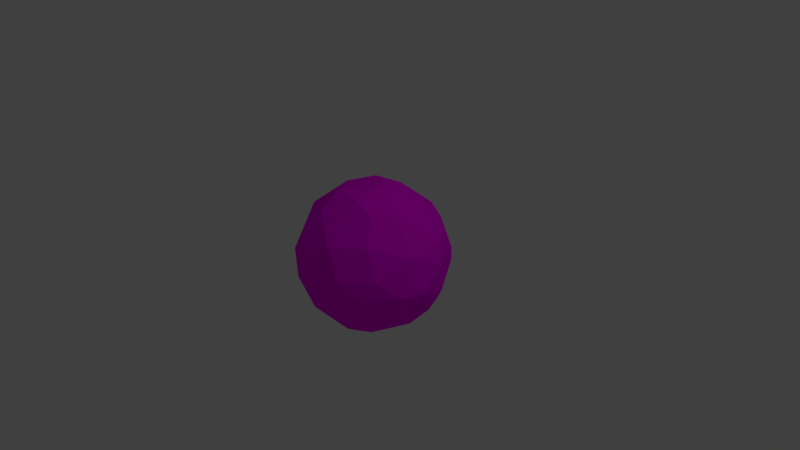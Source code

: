 # Source: styledGlobe.blend  (saved by Blender 2.70.0; exported with 4.5.12 LTS)
import bpy
from mathutils import Matrix  # noqa: F401  (used for matrix-valued properties, if any)

bpy.ops.wm.read_factory_settings(use_empty=True)
scene = bpy.context.scene
scene.name = 'Scene'

# ---- collections
col_collection_1 = bpy.data.collections.new('Collection 1'); scene.collection.children.link(col_collection_1)

# ---- images (referenced by path relative to the original .blend; pixels are not part of the script)
import os
ASSET_DIR = os.environ.get("B2B_ASSET_DIR", "")  # directory of the original .blend (textures are referenced by path, not embedded)
HERE = os.path.dirname(os.path.abspath(__file__))  # packed textures are extracted next to this script under _unpacked/

def load_image(name, relpath, width, height, colorspace="sRGB"):
    """Load a texture the original file referenced (path relative to the .blend, or extracted next to this script)."""
    p = next((c for c in (os.path.join(HERE, relpath), os.path.join(ASSET_DIR, relpath)) if relpath and os.path.exists(c)), "")
    if p:
        img = bpy.data.images.load(p, check_existing=True)
        img.name = name
    else:  # same state as the original file: an image datablock whose file is absent (Cycles renders it pink)
        img = bpy.data.images.new(name, width, height)
        img.source = "FILE"
        img.filepath = "//" + (relpath or name)
    img.colorspace_settings.name = colorspace
    return img
img_world_map_jpg = load_image('world_map.jpg', 'world_map.jpg', 1024, 1024, 'sRGB')

# ---- materials (node trees are filled in below, after node groups)
mat_material_002 = bpy.data.materials.new('Material.002')
mat_material_002.alpha_threshold = 0.0
mat_material_002.roughness = 0.5
mat_material_002.line_color = (0.0, 0.0, 0.0, 1.0)

# ---- material node trees
mat_material_002.use_nodes = True; mat_material_002.node_tree.nodes.clear()
_N = mat_material_002.node_tree.nodes; _L = mat_material_002.node_tree.links
n0 = _N.new('ShaderNodeOutputMaterial'); n0.name = 'Material Output'; n0.location = (300, 300)
n1 = _N.new('ShaderNodeBsdfDiffuse'); n1.name = 'Diffuse BSDF'; n1.location = (10, 300)
n2 = _N.new('ShaderNodeTexImage'); n2.name = 'Image Texture'; n2.location = (-180, 300)
n2.width = 140
n2.image = img_world_map_jpg
_L.new(n1.outputs[0], n0.inputs[0])
_L.new(n2.outputs[0], n1.inputs[0])
n0.is_active_output = True

# ---- world
world_world = bpy.data.worlds.new('World'); scene.world = world_world
world_world.color = (0.05088, 0.05088, 0.05088)
world_world.use_sun_shadow = False
world_world.sun_shadow_jitter_overblur = 0.0
world_world.cycles.sampling_method = 'MANUAL'
world_world.cycles.sample_map_resolution = 256

# ---- cameras
cam_camera = bpy.data.cameras.new('Camera')
cam_camera.clip_end = 100.0
cam_camera.lens = 35.0
cam_camera.sensor_width = 32.0
cam_camera.sensor_height = 18.0
cam_camera.ortho_scale = 7.314
cam_camera.dof.focus_distance = 0.0

# ---- lights
light_lamp = bpy.data.lights.new('Lamp', 'POINT')
light_lamp.transmission_factor = 0.0
light_lamp.cutoff_distance = 30.0
light_lamp.energy = 100.0
light_lamp.shadow_buffer_clip_start = 1.001
light_lamp.shadow_soft_size = 0.1
light_lamp.shadow_maximum_resolution = 0.006
light_lamp.use_absolute_resolution = True
light_lamp.cycles.use_multiple_importance_sampling = False

# ---- meshes
me_icosphere_001 = bpy.data.meshes.new('Icosphere.001')
me_icosphere_001.from_pydata([(0.0, 0.0, -1.0), (0.7236, -0.5257, -0.4472), (-0.2764, -0.8506, -0.4472), (-0.8944, 0.0, -0.4472), (-0.2764, 0.8506, -0.4472), (0.7236, 0.5257, -0.4472), (0.2764, -0.8506, 0.4472), (-0.7236, -0.5257, 0.4472), (-0.7236, 0.5257, 0.4472), (0.2764, 0.8506, 0.4472), (0.8944, 0.0, 0.4472), (0.0, 0.0, 1.0), (-0.2328, -0.7166, -0.6575), (-0.1625, -0.5, -0.8507), (-0.07761, -0.2389, -0.9679), (0.2032, -0.1476, -0.9679), (0.4253, -0.309, -0.8507), (0.6095, -0.4429, -0.6575), (0.5319, -0.6817, -0.5023), (0.2629, -0.809, -0.5257), (-0.02964, -0.8642, -0.5023), (0.8127, 0.2952, -0.5023), (0.8506, 0.0, -0.5257), (0.8127, -0.2952, -0.5023), (0.2032, 0.1476, -0.9679), (0.4253, 0.309, -0.8507), (0.6095, 0.4429, -0.6575), (-0.7534, 0.0, -0.6575), (-0.5257, 0.0, -0.8507), (-0.2511, 0.0, -0.9679), (-0.484, -0.7166, -0.5023), (-0.6882, -0.5, -0.5257), (-0.8311, -0.2389, -0.5023), (-0.2328, 0.7166, -0.6575), (-0.1625, 0.5, -0.8507), (-0.07761, 0.2389, -0.9679), (-0.8311, 0.2389, -0.5023), (-0.6882, 0.5, -0.5257), (-0.484, 0.7166, -0.5023), (-0.02964, 0.8642, -0.5023), (0.2629, 0.809, -0.5257), (0.5319, 0.6817, -0.5023), (0.9566, -0.1476, 0.2511), (0.9511, -0.309, -1.752e-08), (0.8607, -0.4429, -0.2512), (0.8607, 0.4429, -0.2512), (0.9511, 0.309, 1.752e-08), (0.9566, 0.1476, 0.2511), (0.1552, -0.9554, 0.2512), (0.0, -1.0, -1.752e-08), (-0.1552, -0.9554, -0.2512), (0.6872, -0.6817, -0.2512), (0.5878, -0.809, 1.752e-08), (0.436, -0.8642, 0.2512), (-0.8607, -0.4429, 0.2512), (-0.9511, -0.309, -1.752e-08), (-0.9566, -0.1476, -0.2511), (-0.436, -0.8642, -0.2512), (-0.5878, -0.809, 1.752e-08), (-0.6872, -0.6817, 0.2512), (-0.6872, 0.6817, 0.2512), (-0.5878, 0.809, -1.752e-08), (-0.436, 0.8642, -0.2512), (-0.9566, 0.1476, -0.2511), (-0.9511, 0.309, 1.752e-08), (-0.8607, 0.4429, 0.2512), (0.436, 0.8642, 0.2512), (0.5878, 0.809, -1.752e-08), (0.6872, 0.6817, -0.2512), (-0.1552, 0.9554, -0.2512), (0.0, 1.0, 1.752e-08), (0.1552, 0.9554, 0.2512), (0.8311, -0.2389, 0.5023), (0.6882, -0.5, 0.5257), (0.484, -0.7166, 0.5023), (0.02964, -0.8642, 0.5023), (-0.2629, -0.809, 0.5257), (-0.5319, -0.6817, 0.5023), (-0.8127, -0.2952, 0.5023), (-0.8506, 0.0, 0.5257), (-0.8127, 0.2952, 0.5023), (-0.5319, 0.6817, 0.5023), (-0.2629, 0.809, 0.5257), (0.02964, 0.8642, 0.5023), (0.484, 0.7166, 0.5023), (0.6882, 0.5, 0.5257), (0.8311, 0.2389, 0.5023), (0.07761, -0.2389, 0.9679), (0.1625, -0.5, 0.8507), (0.2328, -0.7166, 0.6575), (0.7534, 0.0, 0.6575), (0.5257, 0.0, 0.8507), (0.2511, 0.0, 0.9679), (-0.2032, -0.1476, 0.9679), (-0.4253, -0.309, 0.8507), (-0.6095, -0.4429, 0.6575), (-0.2032, 0.1476, 0.9679), (-0.4253, 0.309, 0.8507), (-0.6095, 0.4429, 0.6575), (0.07761, 0.2389, 0.9679), (0.1625, 0.5, 0.8507), (0.2328, 0.7166, 0.6575), (0.05279, -0.6882, -0.7236), (0.1382, -0.4253, -0.8944), (0.3618, -0.5878, -0.7236), (0.6708, 0.1625, -0.7236), (0.6708, -0.1625, -0.7236), (0.4472, -7.38e-07, -0.8944), (-0.6382, -0.2629, -0.7236), (-0.3618, -0.2629, -0.8944), (-0.4472, -0.5257, -0.7236), (-0.4472, 0.5257, -0.7236), (-0.3618, 0.2629, -0.8944), (-0.6382, 0.2629, -0.7236), (0.3618, 0.5878, -0.7236), (0.1382, 0.4253, -0.8944), (0.05279, 0.6882, -0.7236), (1.0, 0.0, 0.0), (0.9472, -0.1625, -0.2764), (0.9472, 0.1625, -0.2764), (0.309, -0.9511, 2.802e-14), (0.1382, -0.9511, -0.2764), (0.4472, -0.8506, -0.2764), (-0.809, -0.5878, 8.031e-14), (-0.8618, -0.4253, -0.2764), (-0.6708, -0.6882, -0.2764), (-0.809, 0.5878, -7.845e-14), (-0.6708, 0.6882, -0.2764), (-0.8618, 0.4253, -0.2764), (0.309, 0.9511, -2.615e-14), (0.4472, 0.8506, -0.2764), (0.1382, 0.9511, -0.2764), (0.6708, -0.6882, 0.2764), (0.809, -0.5878, -1.902e-06), (0.8618, -0.4253, 0.2764), (-0.4472, -0.8506, 0.2764), (-0.309, -0.9511, -7.872e-07), (-0.1382, -0.9511, 0.2764), (-0.9472, 0.1625, 0.2764), (-1.0, -3.608e-07, 6.232e-07), (-0.9472, -0.1625, 0.2764), (-0.1382, 0.9511, 0.2764), (-0.309, 0.9511, -4.92e-07), (-0.4472, 0.8506, 0.2764), (0.8618, 0.4253, 0.2764), (0.809, 0.5878, 0.0), (0.6708, 0.6882, 0.2764), (0.3618, -0.2629, 0.8944), (0.4472, -0.5257, 0.7236), (0.6382, -0.2629, 0.7236), (-0.1382, -0.4253, 0.8944), (-0.3618, -0.5878, 0.7236), (-0.05279, -0.6882, 0.7236), (-0.4472, 0.0, 0.8944), (-0.6708, 0.1625, 0.7236), (-0.6708, -0.1625, 0.7236), (-0.1382, 0.4253, 0.8944), (-0.05279, 0.6882, 0.7236), (-0.3618, 0.5878, 0.7236), (0.3618, 0.2629, 0.8944), (0.6382, 0.2629, 0.7236), (0.4472, 0.5257, 0.7236)], [], [(0, 15, 14), (1, 17, 23), (0, 14, 29), (0, 29, 35), (0, 35, 24), (1, 23, 44), (2, 20, 50), (3, 32, 56), (4, 38, 62), (5, 41, 68), (1, 44, 51), (2, 50, 57), (3, 56, 63), (4, 62, 69), (5, 68, 45), (6, 74, 89), (7, 77, 95), (8, 80, 98), (9, 83, 101), (10, 86, 90), (12, 20, 2), (13, 102, 12), (14, 103, 13), (12, 102, 20), (102, 19, 20), (13, 103, 102), (103, 104, 102), (102, 104, 19), (104, 18, 19), (14, 15, 103), (15, 16, 103), (103, 16, 104), (16, 17, 104), (104, 17, 18), (17, 1, 18), (21, 26, 5), (22, 105, 21), (23, 106, 22), (21, 105, 26), (105, 25, 26), (22, 106, 105), (106, 107, 105), (105, 107, 25), (107, 24, 25), (23, 17, 106), (17, 16, 106), (106, 16, 107), (16, 15, 107), (107, 15, 24), (15, 0, 24), (27, 32, 3), (28, 108, 27), (29, 109, 28), (27, 108, 32), (108, 31, 32), (28, 109, 108), (109, 110, 108), (108, 110, 31), (110, 30, 31), (29, 14, 109), (14, 13, 109), (109, 13, 110), (13, 12, 110), (110, 12, 30), (12, 2, 30), (33, 38, 4), (34, 111, 33), (35, 112, 34), (33, 111, 38), (111, 37, 38), (34, 112, 111), (112, 113, 111), (111, 113, 37), (113, 36, 37), (35, 29, 112), (29, 28, 112), (112, 28, 113), (28, 27, 113), (113, 27, 36), (27, 3, 36), (26, 41, 5), (25, 114, 26), (24, 115, 25), (26, 114, 41), (114, 40, 41), (25, 115, 114), (115, 116, 114), (114, 116, 40), (116, 39, 40), (24, 35, 115), (35, 34, 115), (115, 34, 116), (34, 33, 116), (116, 33, 39), (33, 4, 39), (42, 47, 10), (43, 117, 42), (44, 118, 43), (42, 117, 47), (117, 46, 47), (43, 118, 117), (118, 119, 117), (117, 119, 46), (119, 45, 46), (44, 23, 118), (23, 22, 118), (118, 22, 119), (22, 21, 119), (119, 21, 45), (21, 5, 45), (48, 53, 6), (49, 120, 48), (50, 121, 49), (48, 120, 53), (120, 52, 53), (49, 121, 120), (121, 122, 120), (120, 122, 52), (122, 51, 52), (50, 20, 121), (20, 19, 121), (121, 19, 122), (19, 18, 122), (122, 18, 51), (18, 1, 51), (54, 59, 7), (55, 123, 54), (56, 124, 55), (54, 123, 59), (123, 58, 59), (55, 124, 123), (124, 125, 123), (123, 125, 58), (125, 57, 58), (56, 32, 124), (32, 31, 124), (124, 31, 125), (31, 30, 125), (125, 30, 57), (30, 2, 57), (60, 65, 8), (61, 126, 60), (62, 127, 61), (60, 126, 65), (126, 64, 65), (61, 127, 126), (127, 128, 126), (126, 128, 64), (128, 63, 64), (62, 38, 127), (38, 37, 127), (127, 37, 128), (37, 36, 128), (128, 36, 63), (36, 3, 63), (66, 71, 9), (67, 129, 66), (68, 130, 67), (66, 129, 71), (129, 70, 71), (67, 130, 129), (130, 131, 129), (129, 131, 70), (131, 69, 70), (68, 41, 130), (41, 40, 130), (130, 40, 131), (40, 39, 131), (131, 39, 69), (39, 4, 69), (53, 74, 6), (52, 132, 53), (51, 133, 52), (53, 132, 74), (132, 73, 74), (52, 133, 132), (133, 134, 132), (132, 134, 73), (134, 72, 73), (51, 44, 133), (44, 43, 133), (133, 43, 134), (43, 42, 134), (134, 42, 72), (42, 10, 72), (59, 77, 7), (58, 135, 59), (57, 136, 58), (59, 135, 77), (135, 76, 77), (58, 136, 135), (136, 137, 135), (135, 137, 76), (137, 75, 76), (57, 50, 136), (50, 49, 136), (136, 49, 137), (49, 48, 137), (137, 48, 75), (48, 6, 75), (65, 80, 8), (64, 138, 65), (63, 139, 64), (65, 138, 80), (138, 79, 80), (64, 139, 138), (139, 140, 138), (138, 140, 79), (140, 78, 79), (63, 56, 139), (56, 55, 139), (139, 55, 140), (55, 54, 140), (140, 54, 78), (54, 7, 78), (71, 83, 9), (70, 141, 71), (69, 142, 70), (71, 141, 83), (141, 82, 83), (70, 142, 141), (142, 143, 141), (141, 143, 82), (143, 81, 82), (69, 62, 142), (62, 61, 142), (142, 61, 143), (61, 60, 143), (143, 60, 81), (60, 8, 81), (47, 86, 10), (46, 144, 47), (45, 145, 46), (47, 144, 86), (144, 85, 86), (46, 145, 144), (145, 146, 144), (144, 146, 85), (146, 84, 85), (45, 68, 145), (68, 67, 145), (145, 67, 146), (67, 66, 146), (146, 66, 84), (66, 9, 84), (87, 92, 11), (88, 147, 87), (89, 148, 88), (87, 147, 92), (147, 91, 92), (88, 148, 147), (148, 149, 147), (147, 149, 91), (149, 90, 91), (89, 74, 148), (74, 73, 148), (148, 73, 149), (73, 72, 149), (149, 72, 90), (72, 10, 90), (93, 87, 11), (94, 150, 93), (95, 151, 94), (93, 150, 87), (150, 88, 87), (94, 151, 150), (151, 152, 150), (150, 152, 88), (152, 89, 88), (95, 77, 151), (77, 76, 151), (151, 76, 152), (76, 75, 152), (152, 75, 89), (75, 6, 89), (96, 93, 11), (97, 153, 96), (98, 154, 97), (96, 153, 93), (153, 94, 93), (97, 154, 153), (154, 155, 153), (153, 155, 94), (155, 95, 94), (98, 80, 154), (80, 79, 154), (154, 79, 155), (79, 78, 155), (155, 78, 95), (78, 7, 95), (99, 96, 11), (100, 156, 99), (101, 157, 100), (99, 156, 96), (156, 97, 96), (100, 157, 156), (157, 158, 156), (156, 158, 97), (158, 98, 97), (101, 83, 157), (83, 82, 157), (157, 82, 158), (82, 81, 158), (158, 81, 98), (81, 8, 98), (92, 99, 11), (91, 159, 92), (90, 160, 91), (92, 159, 99), (159, 100, 99), (91, 160, 159), (160, 161, 159), (159, 161, 100), (161, 101, 100), (90, 86, 160), (86, 85, 160), (160, 85, 161), (85, 84, 161), (161, 84, 101), (84, 9, 101)])
_uv = me_icosphere_001.uv_layers.new(name='UVMap')
_uv.uv.foreach_set('vector', [0.9511, 0.01664, 1.088, 0.01937, 1.004, 0.09558, 0.2625, 0.2762, 0.245, 0.1902, 0.3035, 0.2275, 0.9511, 0.01664, 1.004, 0.09558, 0.9111, 0.101, 0.9511, 0.01664, 0.9111, 0.101, 0.8242, 0.03316, 0.9511, 0.01664, 0.8242, 0.03316, 0.8763, -0.07278, 0.2625, 0.2762, 0.3035, 0.2275, 0.2969, 0.3337, 0.08265, 0.3931, 0.1189, 0.3508, 0.1113, 0.4564, 0.8756, 0.4029, 0.9154, 0.3908, 0.8933, 0.4848, 0.6979, 0.2942, 0.7423, 0.302, 0.7098, 0.3823, 0.4835, 0.2044, 0.5378, 0.19, 0.5089, 0.2831, 0.2625, 0.2762, 0.2969, 0.3337, 0.2501, 0.3641, 0.08265, 0.3931, 0.1113, 0.4564, 0.06643, 0.4767, 0.8756, 0.4029, 0.8933, 0.4848, 0.8482, 0.4688, 0.6979, 0.2942, 0.7098, 0.3823, 0.664, 0.3506, 0.4835, 0.2044, 0.5089, 0.2831, 0.4555, 0.28, 0.2138, 0.6612, 0.2582, 0.6534, 0.2309, 0.7471, -0.0006114, 0.751, 0.0537, 0.7654, 0.001911, 0.8426, 0.7466, 0.6792, 0.7876, 0.7279, 0.7291, 0.7652, 0.5668, 0.5623, 0.6031, 0.6046, 0.5582, 0.6521, 0.3915, 0.5525, 0.4312, 0.5647, 0.398, 0.643, 0.0741, 0.3033, 0.1189, 0.3508, 0.08265, 0.3931, 0.06042, 0.1982, 0.1191, 0.244, 0.0741, 0.3033, 0.03564, 0.09558, 0.1194, 0.1261, 0.06042, 0.1982, 0.0741, 0.3033, 0.1191, 0.244, 0.1189, 0.3508, 0.1191, 0.244, 0.1656, 0.3101, 0.1189, 0.3508, 0.06042, 0.1982, 0.1194, 0.1261, 0.1191, 0.244, 0.1194, 0.1261, 0.1809, 0.2004, 0.1191, 0.244, 0.1191, 0.244, 0.1809, 0.2004, 0.1656, 0.3101, 0.1809, 0.2004, 0.2168, 0.284, 0.1656, 0.3101, 0.03564, 0.09558, 0.1202, 0.01937, 0.1194, 0.1261, 0.1202, 0.01937, 0.209, 0.09389, 0.1194, 0.1261, 0.1194, 0.1261, 0.209, 0.09389, 0.1809, 0.2004, 0.209, 0.09389, 0.245, 0.1902, 0.1809, 0.2004, 0.1809, 0.2004, 0.245, 0.1902, 0.2168, 0.284, 0.245, 0.1902, 0.2625, 0.2762, 0.2168, 0.284, 0.4295, 0.1838, 0.486, 0.1128, 0.4835, 0.2044, 0.3627, 0.1902, 0.3967, 0.08638, 0.4295, 0.1838, 0.3035, 0.2275, 0.3008, 0.1208, 0.3627, 0.1902, 0.4295, 0.1838, 0.3967, 0.08638, 0.486, 0.1128, 0.3967, 0.08638, 0.4944, 0.004778, 0.486, 0.1128, 0.3627, 0.1902, 0.3008, 0.1208, 0.3967, 0.08638, 0.3008, 0.1208, 0.2921, 0.003167, 0.3967, 0.08638, 0.3967, 0.08638, 0.2921, 0.003167, 0.4944, 0.004778, 1.26, 0.003167, 0.8763, -0.07278, 0.4944, 0.004778, 0.3035, 0.2275, 0.245, 0.1902, 0.3008, 0.1208, 0.245, 0.1902, 0.209, 0.09389, 0.3008, 0.1208, 0.3008, 0.1208, 0.209, 0.09389, 0.2921, 0.003167, 0.209, 0.09389, 0.1202, 0.01937, 0.2921, 0.003167, 1.26, 0.003167, 1.088, 0.01937, 0.8763, -0.07278, 1.088, 0.01937, 0.9511, 0.01664, 0.8763, -0.07278, 0.8822, 0.3124, 0.9154, 0.3908, 0.8756, 0.4029, 0.8926, 0.2059, 0.9327, 0.2909, 0.8822, 0.3124, 0.9111, 0.101, 0.9599, 0.1838, 0.8926, 0.2059, 0.8822, 0.3124, 0.9327, 0.2909, 0.9154, 0.3908, 0.9327, 0.2909, 0.9629, 0.3837, 0.9154, 0.3908, 0.8926, 0.2059, 0.9599, 0.1838, 0.9327, 0.2909, 0.9599, 0.1838, 0.9908, 0.2874, 0.9327, 0.2909, 0.9327, 0.2909, 0.9908, 0.2874, 0.9629, 0.3837, 0.02257, 0.2874, 0.04246, 0.3852, -0.005312, 0.3837, 0.9111, 0.101, 1.004, 0.09558, 0.9599, 0.1838, 0.03564, 0.09558, 0.06042, 0.1982, -0.008388, 0.1838, -0.008388, 0.1838, 0.06042, 0.1982, 0.02257, 0.2874, 0.06042, 0.1982, 0.0741, 0.3033, 0.02257, 0.2874, 0.02257, 0.2874, 0.0741, 0.3033, 0.04246, 0.3852, 0.0741, 0.3033, 0.08265, 0.3931, 0.04246, 0.3852, 0.715, 0.2084, 0.7423, 0.302, 0.6979, 0.2942, 0.7484, 0.1118, 0.7763, 0.2174, 0.715, 0.2084, 0.8242, 0.03316, 0.8328, 0.1395, 0.7484, 0.1118, 0.715, 0.2084, 0.7763, 0.2174, 0.7423, 0.302, 0.7763, 0.2174, 0.7924, 0.3264, 0.7423, 0.302, 0.7484, 0.1118, 0.8328, 0.1395, 0.7763, 0.2174, 0.8328, 0.1395, 0.8367, 0.2573, 0.7763, 0.2174, 0.7763, 0.2174, 0.8367, 0.2573, 0.7924, 0.3264, 0.8367, 0.2573, 0.8389, 0.3639, 0.7924, 0.3264, 0.8242, 0.03316, 0.9111, 0.101, 0.8328, 0.1395, 0.9111, 0.101, 0.8926, 0.2059, 0.8328, 0.1395, 0.8328, 0.1395, 0.8926, 0.2059, 0.8367, 0.2573, 0.8926, 0.2059, 0.8822, 0.3124, 0.8367, 0.2573, 0.8367, 0.2573, 0.8822, 0.3124, 0.8389, 0.3639, 0.8822, 0.3124, 0.8756, 0.4029, 0.8389, 0.3639, 0.486, 0.1128, 0.5378, 0.19, 0.4835, 0.2044, 0.4944, 0.004778, 0.5749, 0.09634, 0.486, 0.1128, 0.8763, -0.07278, 0.6762, 0.02043, 0.4944, 0.004778, 0.486, 0.1128, 0.5749, 0.09634, 0.5378, 0.19, 0.5749, 0.09634, 0.6025, 0.2029, 0.5378, 0.19, 0.4944, 0.004778, 0.6762, 0.02043, 0.5749, 0.09634, 0.6762, 0.02043, 0.6632, 0.1376, 0.5749, 0.09634, 0.5749, 0.09634, 0.6632, 0.1376, 0.6025, 0.2029, 0.6632, 0.1376, 0.6587, 0.2441, 0.6025, 0.2029, 0.8763, -0.07278, 0.8242, 0.03316, 0.6762, 0.02043, 0.8242, 0.03316, 0.7484, 0.1118, 0.6762, 0.02043, 0.6762, 0.02043, 0.7484, 0.1118, 0.6632, 0.1376, 0.7484, 0.1118, 0.715, 0.2084, 0.6632, 0.1376, 0.6632, 0.1376, 0.715, 0.2084, 0.6587, 0.2441, 0.715, 0.2084, 0.6979, 0.2942, 0.6587, 0.2441, 0.364, 0.4866, 0.4092, 0.4706, 0.3915, 0.5525, 0.3318, 0.4086, 0.3806, 0.387, 0.364, 0.4866, 0.2969, 0.3337, 0.3447, 0.2986, 0.3318, 0.4086, 0.364, 0.4866, 0.3806, 0.387, 0.4092, 0.4706, 0.3806, 0.387, 0.4305, 0.3742, 0.4092, 0.4706, 0.3318, 0.4086, 0.3447, 0.2986, 0.3806, 0.387, 0.3447, 0.2986, 0.402, 0.2784, 0.3806, 0.387, 0.3806, 0.387, 0.402, 0.2784, 0.4305, 0.3742, 0.402, 0.2784, 0.4555, 0.28, 0.4305, 0.3742, 0.2969, 0.3337, 0.3035, 0.2275, 0.3447, 0.2986, 0.3035, 0.2275, 0.3627, 0.1902, 0.3447, 0.2986, 0.3447, 0.2986, 0.3627, 0.1902, 0.402, 0.2784, 0.3627, 0.1902, 0.4295, 0.1838, 0.402, 0.2784, 0.402, 0.2784, 0.4295, 0.1838, 0.4555, 0.28, 0.4295, 0.1838, 0.4835, 0.2044, 0.4555, 0.28, 0.1798, 0.6048, 0.2256, 0.5731, 0.2138, 0.6612, 0.1445, 0.5319, 0.1914, 0.5013, 0.1798, 0.6048, 0.1113, 0.4564, 0.1545, 0.4209, 0.1445, 0.5319, 0.1798, 0.6048, 0.1914, 0.5013, 0.2256, 0.5731, 0.1914, 0.5013, 0.2378, 0.4686, 0.2256, 0.5731, 0.1445, 0.5319, 0.1545, 0.4209, 0.1914, 0.5013, 0.1545, 0.4209, 0.2037, 0.387, 0.1914, 0.5013, 0.1914, 0.5013, 0.2037, 0.387, 0.2378, 0.4686, 0.2037, 0.387, 0.2501, 0.3641, 0.2378, 0.4686, 0.1113, 0.4564, 0.1189, 0.3508, 0.1545, 0.4209, 0.1189, 0.3508, 0.1656, 0.3101, 0.1545, 0.4209, 0.1545, 0.4209, 0.1656, 0.3101, 0.2037, 0.387, 0.1656, 0.3101, 0.2168, 0.284, 0.2037, 0.387, 0.2037, 0.387, 0.2168, 0.284, 0.2501, 0.3641, 0.2168, 0.284, 0.2625, 0.2762, 0.2501, 0.3641, 0.9396, 0.6755, 0.993, 0.6723, 0.9676, 0.751, 0.9146, 0.5812, 0.9651, 0.5836, 0.9396, 0.6755, 0.8933, 0.4848, 0.9389, 0.4825, 0.9146, 0.5812, 0.9396, 0.6755, 0.9651, 0.5836, 0.993, 0.6723, -0.003106, 0.5836, 0.04718, 0.5754, 0.02473, 0.6723, 0.9146, 0.5812, 0.9389, 0.4825, 0.9651, 0.5836, 0.9389, 0.4825, 0.9891, 0.4796, 0.9651, 0.5836, -0.003106, 0.5836, 0.0209, 0.4796, 0.04718, 0.5754, 0.0209, 0.4796, 0.06643, 0.4767, 0.04718, 0.5754, 0.8933, 0.4848, 0.9154, 0.3908, 0.9389, 0.4825, 0.9154, 0.3908, 0.9629, 0.3837, 0.9389, 0.4825, 0.9389, 0.4825, 0.9629, 0.3837, 0.9891, 0.4796, -0.005312, 0.3837, 0.04246, 0.3852, 0.0209, 0.4796, 0.0209, 0.4796, 0.04246, 0.3852, 0.06643, 0.4767, 0.04246, 0.3852, 0.08265, 0.3931, 0.06643, 0.4767, 0.7342, 0.5913, 0.781, 0.6217, 0.7466, 0.6792, 0.7219, 0.4868, 0.7685, 0.5187, 0.7342, 0.5913, 0.7098, 0.3823, 0.7556, 0.4048, 0.7219, 0.4868, 0.7342, 0.5913, 0.7685, 0.5187, 0.781, 0.6217, 0.7685, 0.5187, 0.816, 0.5468, 0.781, 0.6217, 0.7219, 0.4868, 0.7556, 0.4048, 0.7685, 0.5187, 0.7556, 0.4048, 0.8046, 0.4365, 0.7685, 0.5187, 0.7685, 0.5187, 0.8046, 0.4365, 0.816, 0.5468, 0.8046, 0.4365, 0.8482, 0.4688, 0.816, 0.5468, 0.7098, 0.3823, 0.7423, 0.302, 0.7556, 0.4048, 0.7423, 0.302, 0.7924, 0.3264, 0.7556, 0.4048, 0.7556, 0.4048, 0.7924, 0.3264, 0.8046, 0.4365, 0.7924, 0.3264, 0.8389, 0.3639, 0.8046, 0.4365, 0.8046, 0.4365, 0.8389, 0.3639, 0.8482, 0.4688, 0.8389, 0.3639, 0.8756, 0.4029, 0.8482, 0.4688, 0.5506, 0.4787, 0.5954, 0.499, 0.5668, 0.5623, 0.5313, 0.3801, 0.5806, 0.398, 0.5506, 0.4787, 0.5089, 0.2831, 0.5618, 0.2874, 0.5313, 0.3801, 0.5506, 0.4787, 0.5806, 0.398, 0.5954, 0.499, 0.5806, 0.398, 0.6286, 0.4235, 0.5954, 0.499, 0.5313, 0.3801, 0.5618, 0.2874, 0.5806, 0.398, 0.5618, 0.2874, 0.6176, 0.3127, 0.5806, 0.398, 0.5806, 0.398, 0.6176, 0.3127, 0.6286, 0.4235, 0.6176, 0.3127, 0.664, 0.3506, 0.6286, 0.4235, 0.5089, 0.2831, 0.5378, 0.19, 0.5618, 0.2874, 0.5378, 0.19, 0.6025, 0.2029, 0.5618, 0.2874, 0.5618, 0.2874, 0.6025, 0.2029, 0.6176, 0.3127, 0.6025, 0.2029, 0.6587, 0.2441, 0.6176, 0.3127, 0.6176, 0.3127, 0.6587, 0.2441, 0.664, 0.3506, 0.6587, 0.2441, 0.6979, 0.2942, 0.664, 0.3506, 0.2256, 0.5731, 0.2582, 0.6534, 0.2138, 0.6612, 0.2378, 0.4686, 0.2714, 0.5507, 0.2256, 0.5731, 0.2501, 0.3641, 0.2844, 0.4367, 0.2378, 0.4686, 0.2256, 0.5731, 0.2714, 0.5507, 0.2582, 0.6534, 0.2714, 0.5507, 0.3083, 0.629, 0.2582, 0.6534, 0.2378, 0.4686, 0.2844, 0.4367, 0.2714, 0.5507, 0.2844, 0.4367, 0.3205, 0.5189, 0.2714, 0.5507, 0.2714, 0.5507, 0.3205, 0.5189, 0.3083, 0.629, 0.3205, 0.5189, 0.3548, 0.5915, 0.3083, 0.629, 0.2501, 0.3641, 0.2969, 0.3337, 0.2844, 0.4367, 0.2969, 0.3337, 0.3318, 0.4086, 0.2844, 0.4367, 0.2844, 0.4367, 0.3318, 0.4086, 0.3205, 0.5189, 0.3318, 0.4086, 0.364, 0.4866, 0.3205, 0.5189, 0.3205, 0.5189, 0.364, 0.4866, 0.3548, 0.5915, 0.364, 0.4866, 0.3915, 0.5525, 0.3548, 0.5915, 0.02473, 0.6723, 0.0537, 0.7654, -0.0006114, 0.751, 0.04718, 0.5754, 0.07764, 0.668, 0.02473, 0.6723, 0.06643, 0.4767, 0.09648, 0.5575, 0.04718, 0.5754, 0.02473, 0.6723, 0.07764, 0.668, 0.0537, 0.7654, 0.07764, 0.668, 0.1184, 0.7525, 0.0537, 0.7654, 0.04718, 0.5754, 0.09648, 0.5575, 0.07764, 0.668, 0.09648, 0.5575, 0.1334, 0.6427, 0.07764, 0.668, 0.07764, 0.668, 0.1334, 0.6427, 0.1184, 0.7525, 0.1334, 0.6427, 0.1746, 0.7113, 0.1184, 0.7525, 0.06643, 0.4767, 0.1113, 0.4564, 0.09648, 0.5575, 0.1113, 0.4564, 0.1445, 0.5319, 0.09648, 0.5575, 0.09648, 0.5575, 0.1445, 0.5319, 0.1334, 0.6427, 0.1445, 0.5319, 0.1798, 0.6048, 0.1334, 0.6427, 0.1334, 0.6427, 0.1798, 0.6048, 0.1746, 0.7113, 0.1798, 0.6048, 0.2138, 0.6612, 0.1746, 0.7113, 0.781, 0.6217, 0.7876, 0.7279, 0.7466, 0.6792, 0.816, 0.5468, 0.8288, 0.6568, 0.781, 0.6217, 0.8482, 0.4688, 0.8647, 0.5685, 0.816, 0.5468, 0.781, 0.6217, 0.8288, 0.6568, 0.7876, 0.7279, 0.8288, 0.6568, 0.8468, 0.7652, 0.7876, 0.7279, 0.816, 0.5468, 0.8647, 0.5685, 0.8288, 0.6568, 0.8647, 0.5685, 0.8861, 0.677, 0.8288, 0.6568, 0.8288, 0.6568, 0.8861, 0.677, 0.8468, 0.7652, 0.8861, 0.677, 0.9136, 0.7716, 0.8468, 0.7652, 0.8482, 0.4688, 0.8933, 0.4848, 0.8647, 0.5685, 0.8933, 0.4848, 0.9146, 0.5812, 0.8647, 0.5685, 0.8647, 0.5685, 0.9146, 0.5812, 0.8861, 0.677, 0.9146, 0.5812, 0.9396, 0.6755, 0.8861, 0.677, 0.8861, 0.677, 0.9396, 0.6755, 0.9136, 0.7716, 0.9396, 0.6755, 0.9676, 0.751, 0.9136, 0.7716, 0.5954, 0.499, 0.6031, 0.6046, 0.5668, 0.5623, 0.6286, 0.4235, 0.6387, 0.5345, 0.5954, 0.499, 0.664, 0.3506, 0.6755, 0.4541, 0.6286, 0.4235, 0.5954, 0.499, 0.6387, 0.5345, 0.6031, 0.6046, 0.6387, 0.5345, 0.6497, 0.6453, 0.6031, 0.6046, 0.6286, 0.4235, 0.6755, 0.4541, 0.6387, 0.5345, 0.6755, 0.4541, 0.6879, 0.5684, 0.6387, 0.5345, 0.6387, 0.5345, 0.6879, 0.5684, 0.6497, 0.6453, 0.6879, 0.5684, 0.7009, 0.6715, 0.6497, 0.6453, 0.664, 0.3506, 0.7098, 0.3823, 0.6755, 0.4541, 0.7098, 0.3823, 0.7219, 0.4868, 0.6755, 0.4541, 0.6755, 0.4541, 0.7219, 0.4868, 0.6879, 0.5684, 0.7219, 0.4868, 0.7342, 0.5913, 0.6879, 0.5684, 0.6879, 0.5684, 0.7342, 0.5913, 0.7009, 0.6715, 0.7342, 0.5913, 0.7466, 0.6792, 0.7009, 0.6715, 0.4092, 0.4706, 0.4312, 0.5647, 0.3915, 0.5525, 0.4305, 0.3742, 0.4547, 0.4729, 0.4092, 0.4706, 0.4555, 0.28, 0.481, 0.3718, 0.4305, 0.3742, 0.4092, 0.4706, 0.4547, 0.4729, 0.4312, 0.5647, 0.4547, 0.4729, 0.4788, 0.5717, 0.4312, 0.5647, 0.4305, 0.3742, 0.481, 0.3718, 0.4547, 0.4729, 0.481, 0.3718, 0.505, 0.4759, 0.4547, 0.4729, 0.4547, 0.4729, 0.505, 0.4759, 0.4788, 0.5717, 0.505, 0.4759, 0.5266, 0.5702, 0.4788, 0.5717, 0.4555, 0.28, 0.5089, 0.2831, 0.481, 0.3718, 0.5089, 0.2831, 0.5313, 0.3801, 0.481, 0.3718, 0.481, 0.3718, 0.5313, 0.3801, 0.505, 0.4759, 0.5313, 0.3801, 0.5506, 0.4787, 0.505, 0.4759, 0.505, 0.4759, 0.5506, 0.4787, 0.5266, 0.5702, 0.5506, 0.4787, 0.5668, 0.5623, 0.5266, 0.5702, 0.3401, 0.9223, 0.427, 0.8544, 0.467, 0.9388, 0.2642, 0.8436, 0.3487, 0.8159, 0.3401, 0.9223, 0.2309, 0.7471, 0.2922, 0.738, 0.2642, 0.8436, 0.3401, 0.9223, 0.3487, 0.8159, 0.427, 0.8544, 0.3487, 0.8159, 0.4084, 0.7495, 0.427, 0.8544, 0.2642, 0.8436, 0.2922, 0.738, 0.3487, 0.8159, 0.2922, 0.738, 0.3526, 0.6982, 0.3487, 0.8159, 0.3487, 0.8159, 0.3526, 0.6982, 0.4084, 0.7495, 0.3526, 0.6982, 0.398, 0.643, 0.4084, 0.7495, 0.2309, 0.7471, 0.2582, 0.6534, 0.2922, 0.738, 0.2582, 0.6534, 0.3083, 0.629, 0.2922, 0.738, 0.2922, 0.738, 0.3083, 0.629, 0.3526, 0.6982, 0.3083, 0.629, 0.3548, 0.5915, 0.3526, 0.6982, 0.3526, 0.6982, 0.3548, 0.5915, 0.398, 0.643, 0.3548, 0.5915, 0.3915, 0.5525, 0.398, 0.643, 0.3922, 1.028, 0.3401, 0.9223, 0.467, 0.9388, 0.01026, 0.9506, 0.192, 0.935, 0.3922, 1.028, 0.001911, 0.8426, 0.09077, 0.8591, 0.01026, 0.9506, 0.3922, 1.028, 0.192, 0.935, 0.3401, 0.9223, 0.192, 0.935, 0.2642, 0.8436, 0.3401, 0.9223, 0.01026, 0.9506, 0.09077, 0.8591, 0.192, 0.935, 0.09077, 0.8591, 0.179, 0.8178, 0.192, 0.935, 0.192, 0.935, 0.179, 0.8178, 0.2642, 0.8436, 0.179, 0.8178, 0.2309, 0.7471, 0.2642, 0.8436, 0.001911, 0.8426, 0.0537, 0.7654, 0.09077, 0.8591, 0.0537, 0.7654, 0.1184, 0.7525, 0.09077, 0.8591, 0.09077, 0.8591, 0.1184, 0.7525, 0.179, 0.8178, 0.1184, 0.7525, 0.1746, 0.7113, 0.179, 0.8178, 0.179, 0.8178, 0.1746, 0.7113, 0.2309, 0.7471, 0.1746, 0.7113, 0.2138, 0.6612, 0.2309, 0.7471, 0.6043, 0.936, 0.3922, 1.028, 0.467, 0.9388, 0.6931, 0.8615, 0.7762, 0.9522, 0.6043, 0.936, 0.7291, 0.7652, 0.785, 0.8346, 0.6931, 0.8615, 0.6043, 0.936, 0.7762, 0.9522, 0.3922, 1.028, 0.7762, 0.9522, 0.9785, 0.9506, 0.3922, 1.028, 0.6931, 0.8615, 0.785, 0.8346, 0.7762, 0.9522, 0.785, 0.8346, 0.8808, 0.869, 0.7762, 0.9522, 0.7762, 0.9522, 0.8808, 0.869, 0.9785, 0.9506, 0.8808, 0.869, 0.9702, 0.8426, 0.9785, 0.9506, 0.7291, 0.7652, 0.7876, 0.7279, 0.785, 0.8346, 0.7876, 0.7279, 0.8468, 0.7652, 0.785, 0.8346, 0.785, 0.8346, 0.8468, 0.7652, 0.8808, 0.869, 0.8468, 0.7652, 0.9136, 0.7716, 0.8808, 0.869, 0.8808, 0.869, 0.9136, 0.7716, 0.9702, 0.8426, 0.9136, 0.7716, 0.9676, 0.751, 0.9702, 0.8426, 0.5198, 0.8598, 0.6043, 0.936, 0.467, 0.9388, 0.5445, 0.7573, 0.6035, 0.8293, 0.5198, 0.8598, 0.5582, 0.6521, 0.6032, 0.7114, 0.5445, 0.7573, 0.5198, 0.8598, 0.6035, 0.8293, 0.6043, 0.936, 0.6035, 0.8293, 0.6931, 0.8615, 0.6043, 0.936, 0.5445, 0.7573, 0.6032, 0.7114, 0.6035, 0.8293, 0.6032, 0.7114, 0.665, 0.7551, 0.6035, 0.8293, 0.6035, 0.8293, 0.665, 0.7551, 0.6931, 0.8615, 0.665, 0.7551, 0.7291, 0.7652, 0.6931, 0.8615, 0.5582, 0.6521, 0.6031, 0.6046, 0.6032, 0.7114, 0.6031, 0.6046, 0.6497, 0.6453, 0.6032, 0.7114, 0.6032, 0.7114, 0.6497, 0.6453, 0.665, 0.7551, 0.6497, 0.6453, 0.7009, 0.6715, 0.665, 0.7551, 0.665, 0.7551, 0.7009, 0.6715, 0.7291, 0.7652, 0.7009, 0.6715, 0.7466, 0.6792, 0.7291, 0.7652, 0.427, 0.8544, 0.5198, 0.8598, 0.467, 0.9388, 0.4084, 0.7495, 0.4757, 0.7716, 0.427, 0.8544, 0.398, 0.643, 0.4486, 0.6646, 0.4084, 0.7495, 0.427, 0.8544, 0.4757, 0.7716, 0.5198, 0.8598, 0.4757, 0.7716, 0.5445, 0.7573, 0.5198, 0.8598, 0.4084, 0.7495, 0.4486, 0.6646, 0.4757, 0.7716, 0.4486, 0.6646, 0.5067, 0.668, 0.4757, 0.7716, 0.4757, 0.7716, 0.5067, 0.668, 0.5445, 0.7573, 0.5067, 0.668, 0.5582, 0.6521, 0.5445, 0.7573, 0.398, 0.643, 0.4312, 0.5647, 0.4486, 0.6646, 0.4312, 0.5647, 0.4788, 0.5717, 0.4486, 0.6646, 0.4486, 0.6646, 0.4788, 0.5717, 0.5067, 0.668, 0.4788, 0.5717, 0.5266, 0.5702, 0.5067, 0.668, 0.5067, 0.668, 0.5266, 0.5702, 0.5582, 0.6521, 0.5266, 0.5702, 0.5668, 0.5623, 0.5582, 0.6521])
me_icosphere_001.materials.append(mat_material_002)
me_icosphere_001.use_remesh_preserve_volume = False
me_icosphere_001.use_remesh_preserve_attributes = False
me_icosphere_001.use_mirror_vertex_groups = False
me_icosphere_001.update()

# ---- objects
ob_icosphere = bpy.data.objects.new('Icosphere', me_icosphere_001)
ob_lamp = bpy.data.objects.new('Lamp', light_lamp)
ob_camera = bpy.data.objects.new('Camera', cam_camera)

# ---- transforms, parenting, visibility, modifiers, constraints
ob_icosphere.location = (0.0, 0.0, 0.0)
ob_icosphere.lineart.crease_threshold = 0.0
_m = ob_icosphere.modifiers.new('Decimate', 'DECIMATE')
_m.ratio = 0.4291
_m.iterations = 1
_m.angle_limit = 0.3491
_m.use_collapse_triangulate = True
ob_lamp.location = (4.076, 1.005, 5.904)
ob_lamp.rotation_euler = (0.6503, 0.05522, 1.866)
ob_lamp.lock_rotations_4d = False
ob_lamp.empty_display_type = 'ARROWS'
ob_lamp.color = (0.0, 0.0, 0.0, 0.0)
ob_lamp.lineart.crease_threshold = 0.0
ob_camera.location = (7.481, -6.508, 5.344)
ob_camera.rotation_euler = (1.109, 0.01082, 0.8149)
ob_camera.lock_rotations_4d = False
ob_camera.empty_display_type = 'ARROWS'
ob_camera.color = (0.0, 0.0, 0.0, 0.0)
ob_camera.display_type = 'WIRE'
ob_camera.lineart.crease_threshold = 0.0

# ---- collection membership
col_collection_1.objects.link(ob_icosphere)
col_collection_1.objects.link(ob_lamp)
col_collection_1.objects.link(ob_camera)

# ---- scene / render settings (as saved in the file)
scene.camera = ob_camera
scene.frame_start = 1; scene.frame_end = 250; scene.frame_set(1)
scene.render.engine = 'CYCLES'
scene.render.resolution_percentage = 50
scene.render.dither_intensity = 0.0
scene.cycles.use_denoising = False
scene.cycles.samples = 10
scene.cycles.sampling_pattern = 'TABULATED_SOBOL'
scene.cycles.light_sampling_threshold = 0.0
scene.cycles.use_adaptive_sampling = False
scene.cycles.use_light_tree = False
scene.cycles.blur_glossy = 0.0
scene.cycles.volume_bounces = 1
scene.cycles.pixel_filter_type = 'GAUSSIAN'
scene.cycles.sample_clamp_indirect = 0.0
scene.view_settings.view_transform = 'Standard'
bpy.context.view_layer.update()
